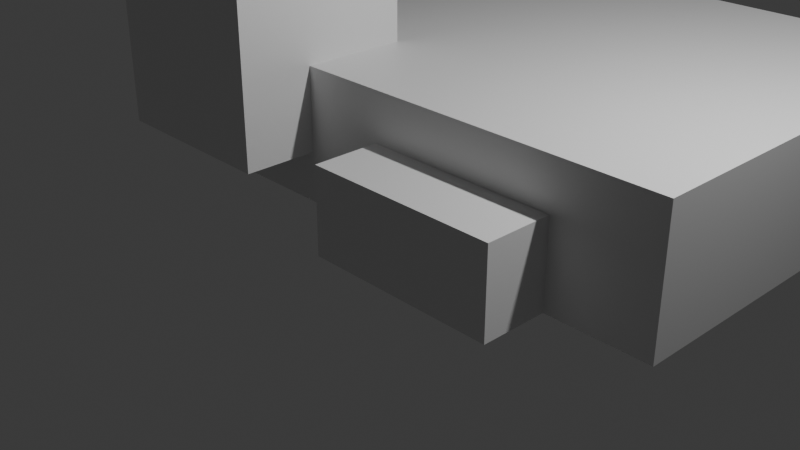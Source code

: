 # Source: test_join.blend  (saved by Blender 4.2.66; exported with 4.5.12 LTS)
import bpy
from mathutils import Matrix  # noqa: F401  (used for matrix-valued properties, if any)

bpy.ops.wm.read_factory_settings(use_empty=True)
scene = bpy.context.scene
scene.name = 'Scene'

# ---- collections
col_collection = bpy.data.collections.new('Collection'); scene.collection.children.link(col_collection)

# ---- materials (node trees are filled in below, after node groups)
mat_material = bpy.data.materials.new('Material')
mat_material.alpha_threshold = 0.0
mat_material.use_transparent_shadow = False
mat_material.roughness = 0.5
mat_material.line_color = (0.0, 0.0, 0.0, 1.0)

# ---- material node trees
mat_material.use_nodes = True; mat_material.node_tree.nodes.clear()
_N = mat_material.node_tree.nodes; _L = mat_material.node_tree.links
n0 = _N.new('ShaderNodeOutputMaterial'); n0.name = 'Material Output'; n0.location = (300, 300)
n1 = _N.new('ShaderNodeBsdfPrincipled'); n1.name = 'Principled BSDF'; n1.location = (10, 300)
n1.inputs[3].default_value = 1.45
_L.new(n1.outputs[0], n0.inputs[0])
n0.is_active_output = True

# ---- world
world_world = bpy.data.worlds.new('World'); scene.world = world_world
world_world.use_nodes = True; world_world.node_tree.nodes.clear()
_N = world_world.node_tree.nodes; _L = world_world.node_tree.links
n0 = _N.new('ShaderNodeOutputWorld'); n0.name = 'World Output'; n0.location = (300, 300)
n1 = _N.new('ShaderNodeBackground'); n1.name = 'Background'; n1.location = (10, 300)
n1.inputs[0].default_value = (0.05088, 0.05088, 0.05088, 1.0)
_L.new(n1.outputs[0], n0.inputs[0])
n0.is_active_output = True
world_world.color = (0.05088, 0.05088, 0.05088)
world_world.sun_shadow_jitter_overblur = 0.0

# ---- cameras
cam_camera = bpy.data.cameras.new('Camera')
cam_camera.clip_end = 100.0
cam_camera.ortho_scale = 7.314

# ---- lights
light_light = bpy.data.lights.new('Light', 'POINT')
light_light.energy = 1000.0
light_light.shadow_soft_size = 0.1

# ---- meshes
me_cube_002 = bpy.data.meshes.new('Cube.002')
me_cube_002.from_pydata([(-1.068, -0.7266, -0.4716), (-1.068, -0.7266, 0.4716), (-1.068, 0.7266, -0.4716), (-1.068, 0.7266, 0.4716), (1.068, -0.7266, -0.4716), (1.068, -0.7266, 0.4716), (1.068, 0.7266, -0.4716), (1.068, 0.7266, 0.4716), (-2.029, 1.202, 2.088), (-2.029, 1.202, 0.08845), (-2.029, -0.7982, 2.088), (-2.029, -0.7982, 0.08845), (-4.029, 1.202, 2.088), (-4.029, 1.202, 0.08845), (-4.029, -0.7982, 2.088), (-4.029, -0.7982, 0.08845), (-3.247, 0.01712, -0.4716), (-3.247, 0.01712, 1.01), (-3.247, 5.087, -0.4716), (-3.247, 5.087, 1.01), (2.212, 0.01712, -0.4716), (2.212, 0.01712, 1.01), (2.212, 5.087, -0.4716), (2.212, 5.087, 1.01)], [], [(0, 1, 3, 2), (2, 3, 7, 6), (6, 7, 5, 4), (4, 5, 1, 0), (2, 6, 4, 0), (7, 3, 1, 5), (8, 12, 14, 10), (11, 10, 14, 15), (15, 14, 12, 13), (13, 9, 11, 15), (9, 8, 10, 11), (13, 12, 8, 9), (16, 17, 19, 18), (18, 19, 23, 22), (22, 23, 21, 20), (20, 21, 17, 16), (18, 22, 20, 16), (23, 19, 17, 21)])
_uv = me_cube_002.uv_layers.new(name='UVMap')
_uv.uv.foreach_set('vector', [0.375, 0.0, 0.625, 0.0, 0.625, 0.25, 0.375, 0.25, 0.375, 0.25, 0.625, 0.25, 0.625, 0.5, 0.375, 0.5, 0.375, 0.5, 0.625, 0.5, 0.625, 0.75, 0.375, 0.75, 0.375, 0.75, 0.625, 0.75, 0.625, 1.0, 0.375, 1.0, 0.125, 0.5, 0.375, 0.5, 0.375, 0.75, 0.125, 0.75, 0.625, 0.5, 0.875, 0.5, 0.875, 0.75, 0.625, 0.75, 0.625, 0.5, 0.875, 0.5, 0.875, 0.75, 0.625, 0.75, 0.375, 0.75, 0.625, 0.75, 0.625, 1.0, 0.375, 1.0, 0.375, 0.0, 0.625, 0.0, 0.625, 0.25, 0.375, 0.25, 0.125, 0.5, 0.375, 0.5, 0.375, 0.75, 0.125, 0.75, 0.375, 0.5, 0.625, 0.5, 0.625, 0.75, 0.375, 0.75, 0.375, 0.25, 0.625, 0.25, 0.625, 0.5, 0.375, 0.5, 0.375, 0.0, 0.625, 0.0, 0.625, 0.25, 0.375, 0.25, 0.375, 0.25, 0.625, 0.25, 0.625, 0.5, 0.375, 0.5, 0.375, 0.5, 0.625, 0.5, 0.625, 0.75, 0.375, 0.75, 0.375, 0.75, 0.625, 0.75, 0.625, 1.0, 0.375, 1.0, 0.125, 0.5, 0.375, 0.5, 0.375, 0.75, 0.125, 0.75, 0.625, 0.5, 0.875, 0.5, 0.875, 0.75, 0.625, 0.75])
me_cube_002.materials.append(mat_material)
me_cube_002.update()

# ---- objects
ob_light = bpy.data.objects.new('Light', light_light)
ob_camera = bpy.data.objects.new('Camera', cam_camera)
ob_cube_002 = bpy.data.objects.new('Cube.002', me_cube_002)

# ---- transforms, parenting, visibility, modifiers, constraints
ob_light.location = (4.076, 1.005, 5.904)
ob_light.rotation_euler = (0.6503, 0.05522, 1.866)
ob_light.lock_rotations_4d = False
ob_light.empty_display_type = 'ARROWS'
ob_light.color = (0.0, 0.0, 0.0, 0.0)
ob_light.lineart.crease_threshold = 0.0
ob_camera.location = (7.359, -6.926, 4.958)
ob_camera.rotation_euler = (1.109, 0.0, 0.8149)
ob_camera.lock_rotations_4d = False
ob_camera.empty_display_type = 'ARROWS'
ob_camera.color = (0.0, 0.0, 0.0, 0.0)
ob_camera.display_type = 'WIRE'
ob_camera.lineart.crease_threshold = 0.0
ob_cube_002.location = (1.129, -0.3818, 0.4716)

# ---- collection membership
col_collection.objects.link(ob_light)
col_collection.objects.link(ob_camera)
col_collection.objects.link(ob_cube_002)

# ---- scene / render settings (as saved in the file)
scene.camera = ob_camera
scene.frame_start = 1; scene.frame_end = 250; scene.frame_set(0)
scene.render.engine = 'BLENDER_EEVEE_NEXT'
bpy.context.view_layer.update()
